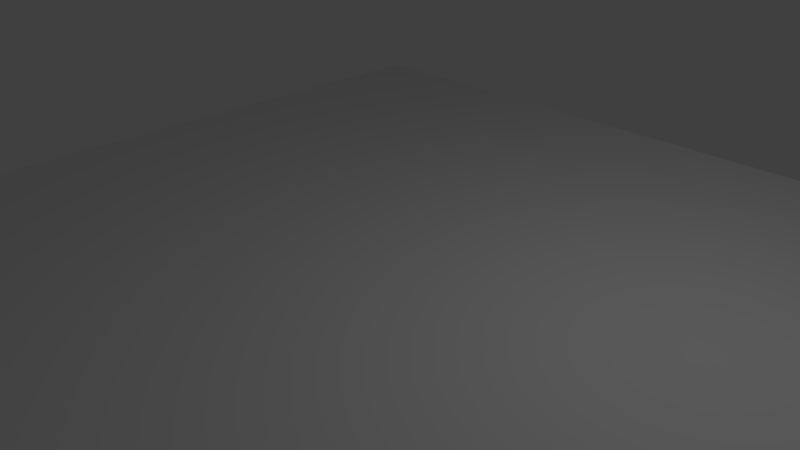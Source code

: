 # Source: Floorplane.blend  (saved by Blender 2.69.0; exported with 4.5.12 LTS)
import bpy
from mathutils import Matrix  # noqa: F401  (used for matrix-valued properties, if any)

bpy.ops.wm.read_factory_settings(use_empty=True)
scene = bpy.context.scene
scene.name = 'Scene'

# ---- collections
col_collection_1 = bpy.data.collections.new('Collection 1'); scene.collection.children.link(col_collection_1)

# ---- materials (node trees are filled in below, after node groups)
mat_material = bpy.data.materials.new('Material')
mat_material.alpha_threshold = 0.0
mat_material.use_transparent_shadow = False
mat_material.roughness = 0.5
mat_material.line_color = (0.0, 0.0, 0.0, 1.0)

# ---- material node trees

# ---- world
world_world = bpy.data.worlds.new('World'); scene.world = world_world
world_world.color = (0.05088, 0.05088, 0.05088)
world_world.use_sun_shadow = False
world_world.sun_shadow_jitter_overblur = 0.0
world_world.cycles.sampling_method = 'MANUAL'
world_world.cycles.sample_map_resolution = 256

# ---- cameras
cam_camera = bpy.data.cameras.new('Camera')
cam_camera.clip_end = 100.0
cam_camera.lens = 35.0
cam_camera.sensor_width = 32.0
cam_camera.sensor_height = 18.0
cam_camera.ortho_scale = 7.314
cam_camera.dof.focus_distance = 0.0
cam_camera.dof.aperture_fstop = 128.0

# ---- lights
light_lamp = bpy.data.lights.new('Lamp', 'POINT')
light_lamp.transmission_factor = 0.0
light_lamp.cutoff_distance = 30.0
light_lamp.energy = 100.0
light_lamp.shadow_buffer_clip_start = 1.001
light_lamp.shadow_soft_size = 0.1
light_lamp.shadow_maximum_resolution = 0.006
light_lamp.use_absolute_resolution = True
light_lamp.cycles.use_multiple_importance_sampling = False

# ---- meshes
me_cube = bpy.data.meshes.new('Cube')
me_cube.from_pydata([(-6.101, 6.137, -0.1768), (-6.101, -6.134, -0.1768), (6.104, -6.134, -0.1768), (6.104, 6.137, -0.1768), (-6.101, -6.134, -0.001366), (-6.101, 6.137, -0.001366), (6.104, 6.137, -0.001366), (6.104, -6.134, -0.001366)], [], [(2, 1, 0, 3), (4, 5, 0, 1), (6, 7, 2, 3), (5, 6, 3, 0), (1, 2, 7, 4), (4, 7, 6, 5)])
_ca = me_cube.color_attributes.new('Col', 'BYTE_COLOR', 'CORNER')
_ca.data.foreach_set('color', [1.0, 1.0, 1.0, 1.0, 1.0, 1.0, 1.0, 1.0, 1.0, 1.0, 1.0, 1.0, 1.0, 1.0, 1.0, 1.0, 1.0, 1.0, 1.0, 1.0, 1.0, 1.0, 1.0, 1.0, 1.0, 1.0, 1.0, 1.0, 1.0, 1.0, 1.0, 1.0, 1.0, 1.0, 1.0, 1.0, 1.0, 1.0, 1.0, 1.0, 1.0, 1.0, 1.0, 1.0, 1.0, 1.0, 1.0, 1.0, 1.0, 1.0, 1.0, 1.0, 1.0, 1.0, 1.0, 1.0, 1.0, 1.0, 1.0, 1.0, 1.0, 1.0, 1.0, 1.0, 1.0, 1.0, 1.0, 1.0, 1.0, 1.0, 1.0, 1.0, 1.0, 1.0, 1.0, 1.0, 1.0, 1.0, 1.0, 1.0, 1.0, 1.0, 1.0, 1.0, 1.0, 1.0, 1.0, 1.0, 1.0, 1.0, 1.0, 1.0, 1.0, 1.0, 1.0, 1.0])
me_cube.materials.append(mat_material)
me_cube.use_remesh_preserve_volume = False
me_cube.use_remesh_preserve_attributes = False
me_cube.use_mirror_vertex_groups = False
me_cube.update()

# ---- objects
ob_cube = bpy.data.objects.new('Cube', me_cube)
ob_lamp = bpy.data.objects.new('Lamp', light_lamp)
ob_camera = bpy.data.objects.new('Camera', cam_camera)

# ---- transforms, parenting, visibility, modifiers, constraints
ob_cube.location = (-0.005019, 0.0, 0.0)
ob_cube.lock_rotations_4d = False
ob_cube.empty_display_type = 'ARROWS'
ob_cube.lineart.crease_threshold = 0.0
ob_lamp.location = (4.076, 1.005, 5.904)
ob_lamp.rotation_euler = (0.6503, 0.05522, 1.866)
ob_lamp.lock_rotations_4d = False
ob_lamp.empty_display_type = 'ARROWS'
ob_lamp.color = (0.0, 0.0, 0.0, 0.0)
ob_lamp.lineart.crease_threshold = 0.0
ob_camera.location = (7.481, -6.508, 5.344)
ob_camera.rotation_euler = (1.109, 0.01082, 0.8149)
ob_camera.lock_rotations_4d = False
ob_camera.empty_display_type = 'ARROWS'
ob_camera.color = (0.0, 0.0, 0.0, 0.0)
ob_camera.display_type = 'WIRE'
ob_camera.lineart.crease_threshold = 0.0

# ---- collection membership
col_collection_1.objects.link(ob_cube)
col_collection_1.objects.link(ob_lamp)
col_collection_1.objects.link(ob_camera)

# ---- scene / render settings (as saved in the file)
scene.camera = ob_camera
scene.frame_start = 1; scene.frame_end = 250; scene.frame_set(1)
scene.render.engine = 'BLENDER_EEVEE_NEXT'
scene.render.image_settings.compression = 90
scene.render.resolution_percentage = 50
scene.render.dither_intensity = 0.0
scene.cycles.use_denoising = False
scene.cycles.samples = 10
scene.cycles.sampling_pattern = 'TABULATED_SOBOL'
scene.cycles.light_sampling_threshold = 0.0
scene.cycles.use_adaptive_sampling = False
scene.cycles.use_light_tree = False
scene.cycles.blur_glossy = 0.0
scene.cycles.volume_bounces = 1
scene.cycles.pixel_filter_type = 'GAUSSIAN'
scene.cycles.sample_clamp_indirect = 0.0
scene.view_settings.view_transform = 'Standard'
bpy.context.view_layer.update()
